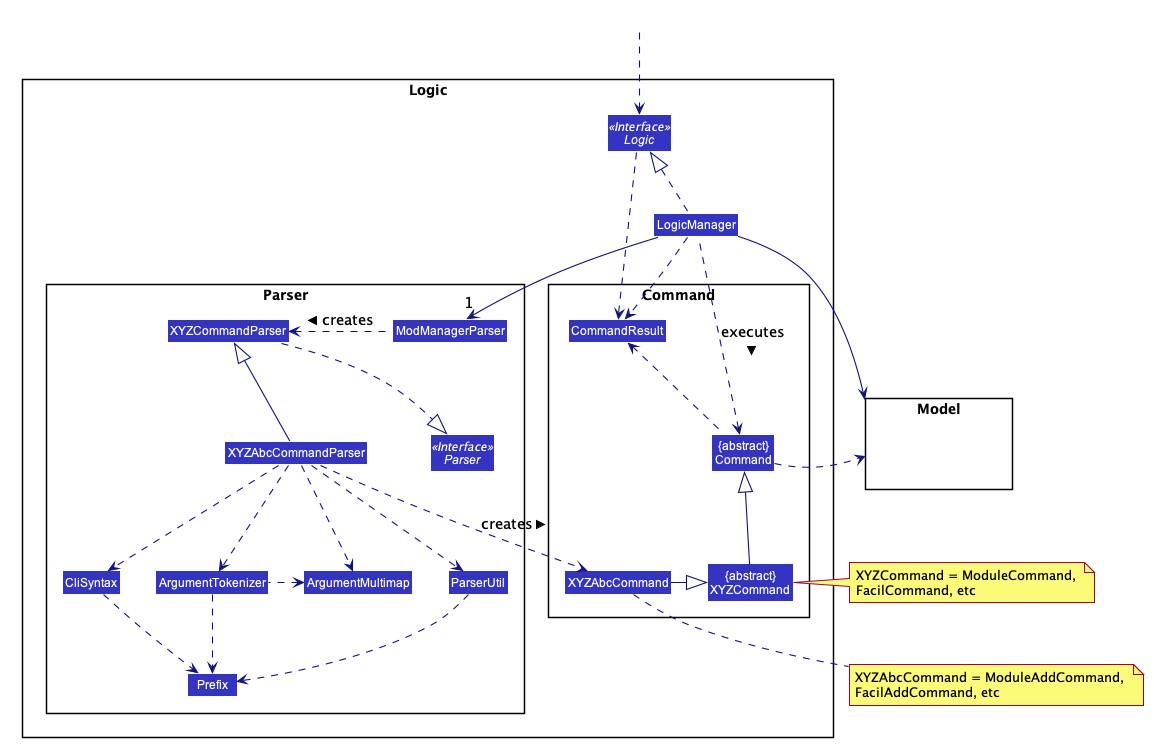

The diagram above was rendered by PlantUML. Its source (embedded in the PNG):
@startuml









skinparam BackgroundColor #FFFFFFF

skinparam Shadowing false

skinparam Class {
    FontColor #FFFFFF
    BorderThickness 1
    BorderColor #FFFFFF
    StereotypeFontColor #FFFFFF
    FontName Arial
}

skinparam Actor {
    BorderColor #000000
    Color #000000
    FontName Arial
}

skinparam Sequence {
    MessageAlign center
    BoxFontSize 50
    BoxPadding 0
    BoxFontColor #FFFFFF
    FontName Arial
}

skinparam Participant {
    FontColor #FFFFFFF
    Padding 20
    FontSize 50
}

skinparam ArrowFontSize 40
skinparam MinClassWidth 50
skinparam ParticipantPadding 10
skinparam Shadowing false
skinparam DefaultTextAlignment center
skinparam packageStyle Rectangle

hide footbox
hide members
hide circle
skinparam arrowThickness 1.1
skinparam arrowColor #101086
skinparam classBackgroundColor #3333C4
skinparam ArrowFontSize 15

package Logic {

package Parser {
Interface Parser <<Interface>>
Class ModManagerParser
Class XYZCommandParser
Class XYZAbcCommandParser
Class CliSyntax
Class ParserUtil
Class ArgumentMultimap
Class ArgumentTokenizer
Class Prefix
}

package Command {
Class "{abstract}\nXYZCommand" as XYZCommand
Class CommandResult
Class "{abstract}\nCommand" as Command
Class XYZAbcCommand
}

Interface Logic <<Interface>>
Class LogicManager
}

package Model{
Class HiddenModel #FFFFFF
}

Class HiddenOutside #FFFFFF
HiddenOutside ..> Logic

LogicManager .up.|> Logic
LogicManager -->"1" ModManagerParser
ModManagerParser .left.> XYZCommandParser: creates >

XYZAbcCommandParser ..> XYZAbcCommand : creates >
XYZCommandParser ..|> Parser
XYZAbcCommandParser ..> ArgumentMultimap
XYZAbcCommandParser ..> ArgumentTokenizer
XYZAbcCommandParser -up-|> XYZCommandParser
ArgumentTokenizer .left.> ArgumentMultimap
XYZAbcCommandParser ..> CliSyntax
CliSyntax ..> Prefix
XYZAbcCommandParser ..> ParserUtil
ParserUtil .down.> Prefix
ArgumentTokenizer .down.> Prefix
XYZCommand -up-|> Command
XYZAbcCommand -left|> XYZCommand
LogicManager .left.> Command : executes >

LogicManager --> Model
Command .right.> Model
note right of XYZCommand: XYZCommand = ModuleCommand, \nFacilCommand, etc
note bottom of XYZAbcCommand: XYZAbcCommand = ModuleAddCommand, \nFacilAddCommand, etc

Logic ..> CommandResult
LogicManager .down.> CommandResult
Command .up.> CommandResult
CommandResult -[hidden]-> Parser
@enduml